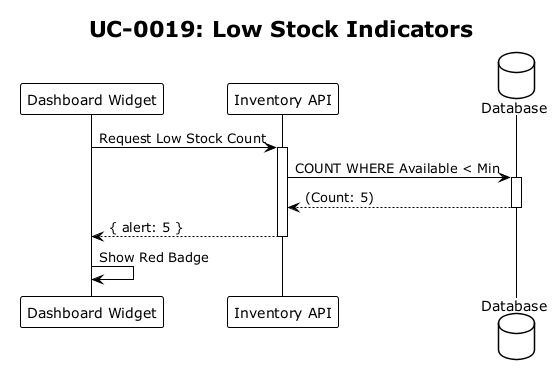

The diagram above was rendered by PlantUML. Its source (embedded in the PNG):
@startuml sq-0019
!theme plain
title UC-0019: Low Stock Indicators

participant "Dashboard Widget" as UI
participant "Inventory API" as API
database "Database" as DB

UI -> API: Request Low Stock Count
activate API
API -> DB: COUNT WHERE Available < Min
activate DB
DB --> API: (Count: 5)
deactivate DB
API --> UI: { alert: 5 }
deactivate API
UI -> UI: Show Red Badge
@enduml